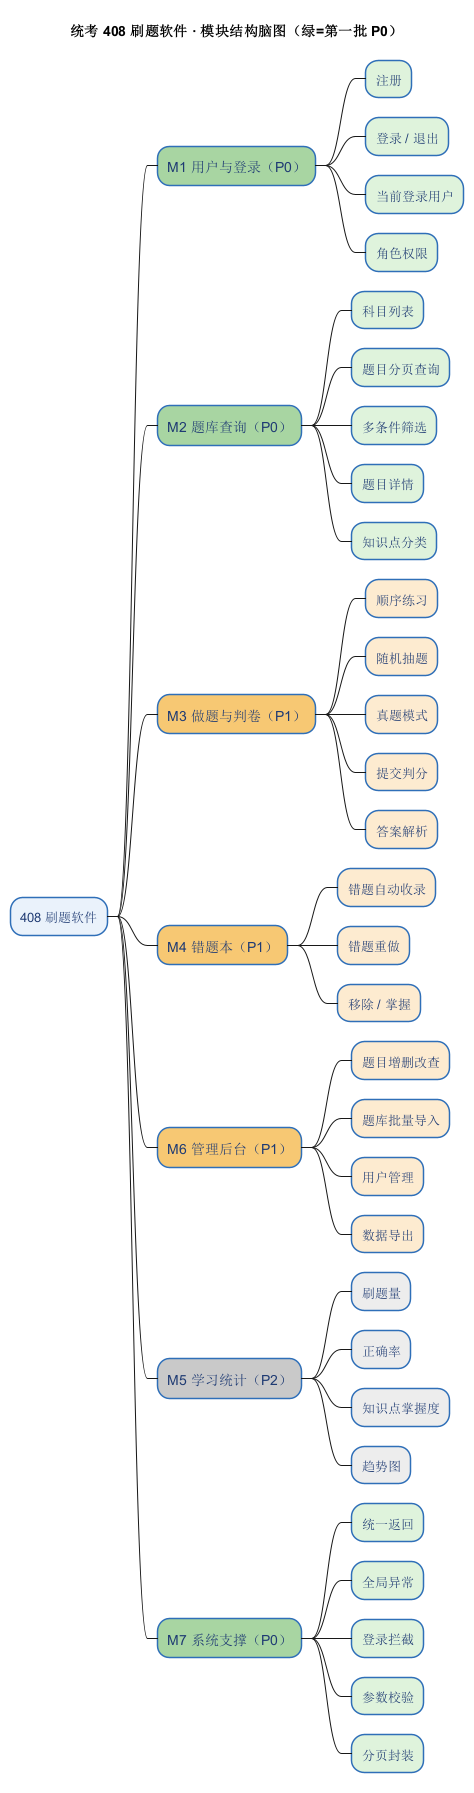

The diagram above was rendered by PlantUML. Its source (embedded in the PNG):
@startmindmap
<style>
mindmapDiagram {
  node {
    BackgroundColor #EAF2FB
    LineColor #2F6FB8
    FontColor #1F3B73
    FontSize 13
  }
  :depth(1) {
    BackgroundColor #D6E6FA
    FontSize 14
  }
}
</style>
title 统考 408 刷题软件 · 模块结构脑图（绿=第一批 P0）

* 408 刷题软件
**[#A8D5A2] M1 用户与登录（P0）
***[#DFF3DC] 注册
***[#DFF3DC] 登录 / 退出
***[#DFF3DC] 当前登录用户
***[#DFF3DC] 角色权限
**[#A8D5A2] M2 题库查询（P0）
***[#DFF3DC] 科目列表
***[#DFF3DC] 题目分页查询
***[#DFF3DC] 多条件筛选
***[#DFF3DC] 题目详情
***[#DFF3DC] 知识点分类
**[#F7C873] M3 做题与判卷（P1）
***[#FDEBD0] 顺序练习
***[#FDEBD0] 随机抽题
***[#FDEBD0] 真题模式
***[#FDEBD0] 提交判分
***[#FDEBD0] 答案解析
**[#F7C873] M4 错题本（P1）
***[#FDEBD0] 错题自动收录
***[#FDEBD0] 错题重做
***[#FDEBD0] 移除 / 掌握
**[#F7C873] M6 管理后台（P1）
***[#FDEBD0] 题目增删改查
***[#FDEBD0] 题库批量导入
***[#FDEBD0] 用户管理
***[#FDEBD0] 数据导出
**[#C9C9C9] M5 学习统计（P2）
***[#EDEDED] 刷题量
***[#EDEDED] 正确率
***[#EDEDED] 知识点掌握度
***[#EDEDED] 趋势图
**[#A8D5A2] M7 系统支撑（P0）
***[#DFF3DC] 统一返回
***[#DFF3DC] 全局异常
***[#DFF3DC] 登录拦截
***[#DFF3DC] 参数校验
***[#DFF3DC] 分页封装
@endmindmap